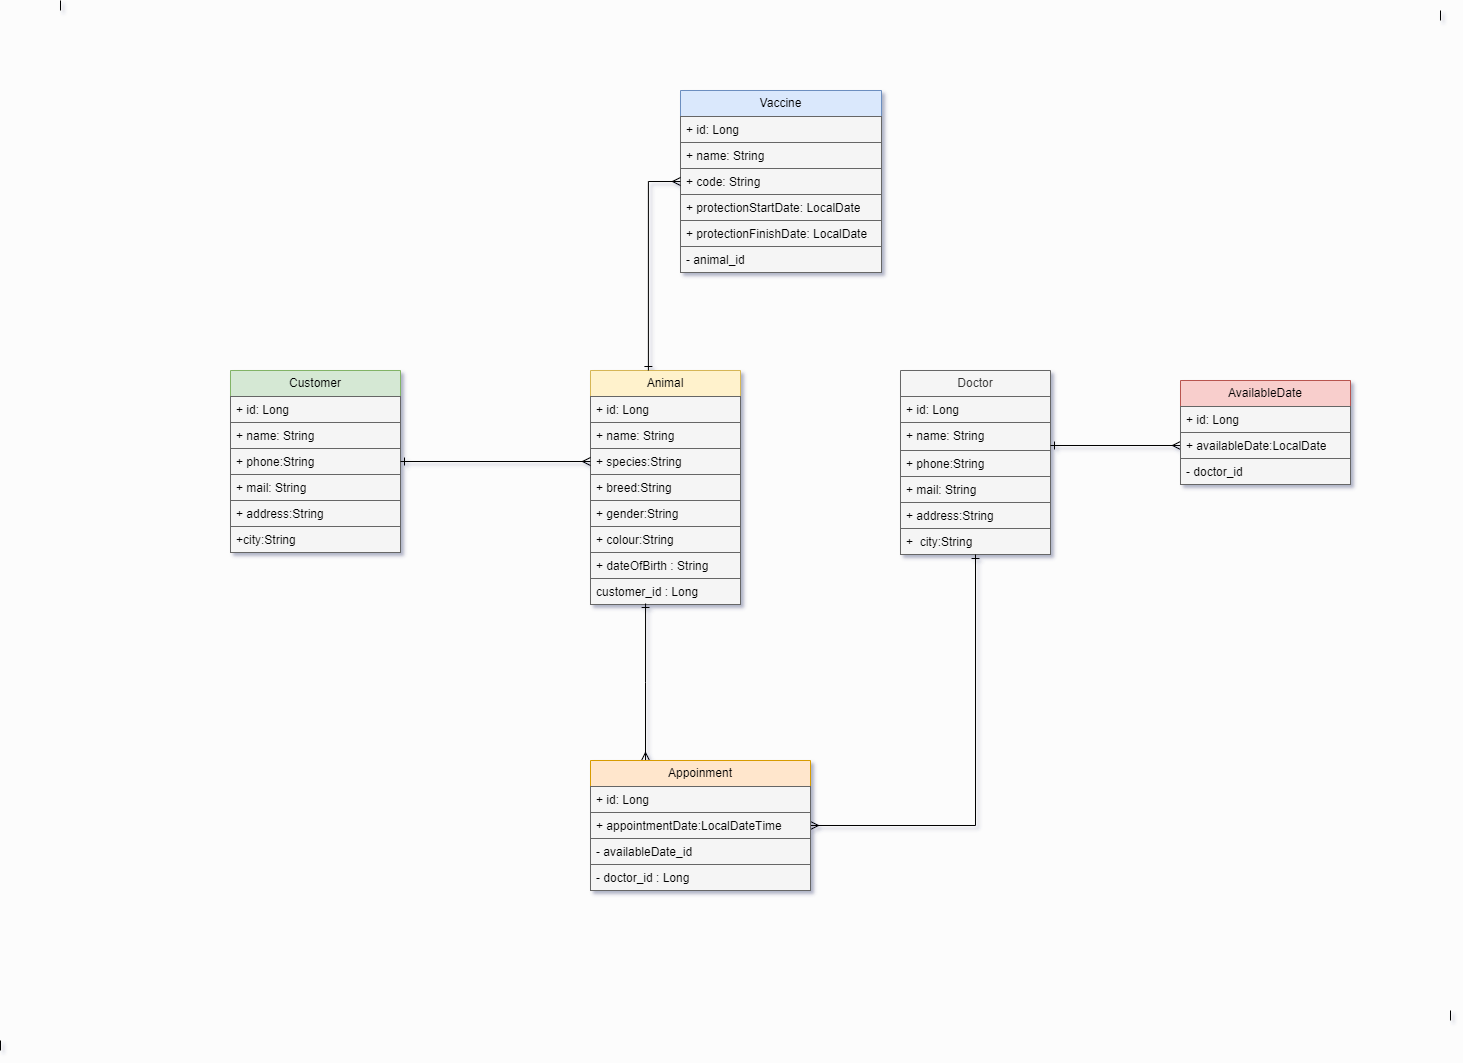

The diagram above was exported from draw.io. Its source (the exported page's mxGraphModel, read from the mxfile embedded in the PNG):
<mxGraphModel dx="2480" dy="1516" grid="1" gridSize="10" guides="1" tooltips="1" connect="1" arrows="1" fold="1" page="1" pageScale="1" pageWidth="1600" pageHeight="1200" background="#FCFCFC" math="0" shadow="1">
  <root>
    <mxCell id="0" />
    <mxCell id="1" parent="0" />
    <mxCell id="wU-Brt0SZ6_RjHJz3Dze-80" value="Animal" style="swimlane;fontStyle=0;childLayout=stackLayout;horizontal=1;startSize=26;fillColor=#fff2cc;horizontalStack=0;resizeParent=1;resizeParentMax=0;resizeLast=0;collapsible=1;marginBottom=0;whiteSpace=wrap;html=1;strokeColor=#d6b656;" parent="1" vertex="1">
      <mxGeometry x="690" y="380" width="150" height="234" as="geometry">
        <mxRectangle x="50" y="320" width="80" height="30" as="alternateBounds" />
      </mxGeometry>
    </mxCell>
    <mxCell id="wU-Brt0SZ6_RjHJz3Dze-81" value="+ id: Long" style="text;strokeColor=#666666;fillColor=#f5f5f5;align=left;verticalAlign=top;spacingLeft=4;spacingRight=4;overflow=hidden;rotatable=0;points=[[0,0.5],[1,0.5]];portConstraint=eastwest;whiteSpace=wrap;html=1;" parent="wU-Brt0SZ6_RjHJz3Dze-80" vertex="1">
      <mxGeometry y="26" width="150" height="26" as="geometry" />
    </mxCell>
    <mxCell id="wU-Brt0SZ6_RjHJz3Dze-82" value="+ name: String" style="text;align=left;verticalAlign=top;spacingLeft=4;spacingRight=4;overflow=hidden;rotatable=0;points=[[0,0.5],[1,0.5]];portConstraint=eastwest;whiteSpace=wrap;html=1;fillColor=#f5f5f5;strokeColor=#666666;" parent="wU-Brt0SZ6_RjHJz3Dze-80" vertex="1">
      <mxGeometry y="52" width="150" height="26" as="geometry" />
    </mxCell>
    <mxCell id="wU-Brt0SZ6_RjHJz3Dze-83" value="+&amp;nbsp;species:String" style="text;strokeColor=#666666;fillColor=#f5f5f5;align=left;verticalAlign=top;spacingLeft=4;spacingRight=4;overflow=hidden;rotatable=0;points=[[0,0.5],[1,0.5]];portConstraint=eastwest;whiteSpace=wrap;html=1;" parent="wU-Brt0SZ6_RjHJz3Dze-80" vertex="1">
      <mxGeometry y="78" width="150" height="26" as="geometry" />
    </mxCell>
    <mxCell id="wU-Brt0SZ6_RjHJz3Dze-84" value="+&amp;nbsp;breed:String" style="text;strokeColor=#666666;fillColor=#f5f5f5;align=left;verticalAlign=top;spacingLeft=4;spacingRight=4;overflow=hidden;rotatable=0;points=[[0,0.5],[1,0.5]];portConstraint=eastwest;whiteSpace=wrap;html=1;" parent="wU-Brt0SZ6_RjHJz3Dze-80" vertex="1">
      <mxGeometry y="104" width="150" height="26" as="geometry" />
    </mxCell>
    <mxCell id="wU-Brt0SZ6_RjHJz3Dze-85" value="+ gender:String" style="text;strokeColor=#666666;fillColor=#f5f5f5;align=left;verticalAlign=top;spacingLeft=4;spacingRight=4;overflow=hidden;rotatable=0;points=[[0,0.5],[1,0.5]];portConstraint=eastwest;whiteSpace=wrap;html=1;" parent="wU-Brt0SZ6_RjHJz3Dze-80" vertex="1">
      <mxGeometry y="130" width="150" height="26" as="geometry" />
    </mxCell>
    <mxCell id="wU-Brt0SZ6_RjHJz3Dze-86" value="+&amp;nbsp;colour:String" style="text;strokeColor=#666666;fillColor=#f5f5f5;align=left;verticalAlign=top;spacingLeft=4;spacingRight=4;overflow=hidden;rotatable=0;points=[[0,0.5],[1,0.5]];portConstraint=eastwest;whiteSpace=wrap;html=1;" parent="wU-Brt0SZ6_RjHJz3Dze-80" vertex="1">
      <mxGeometry y="156" width="150" height="26" as="geometry" />
    </mxCell>
    <mxCell id="wU-Brt0SZ6_RjHJz3Dze-88" value="+ dateOfBirth : String" style="text;strokeColor=#666666;fillColor=#f5f5f5;align=left;verticalAlign=top;spacingLeft=4;spacingRight=4;overflow=hidden;rotatable=0;points=[[0,0.5],[1,0.5]];portConstraint=eastwest;whiteSpace=wrap;html=1;" parent="wU-Brt0SZ6_RjHJz3Dze-80" vertex="1">
      <mxGeometry y="182" width="150" height="26" as="geometry" />
    </mxCell>
    <mxCell id="QWG0BgfXs9FStjENG1wo-4" value="customer_id : Long" style="text;strokeColor=#666666;fillColor=#f5f5f5;align=left;verticalAlign=top;spacingLeft=4;spacingRight=4;overflow=hidden;rotatable=0;points=[[0,0.5],[1,0.5]];portConstraint=eastwest;whiteSpace=wrap;html=1;" parent="wU-Brt0SZ6_RjHJz3Dze-80" vertex="1">
      <mxGeometry y="208" width="150" height="26" as="geometry" />
    </mxCell>
    <mxCell id="wU-Brt0SZ6_RjHJz3Dze-89" value="Customer" style="swimlane;fontStyle=0;childLayout=stackLayout;horizontal=1;startSize=26;fillColor=#d5e8d4;horizontalStack=0;resizeParent=1;resizeParentMax=0;resizeLast=0;collapsible=1;marginBottom=0;whiteSpace=wrap;html=1;strokeColor=#82b366;" parent="1" vertex="1">
      <mxGeometry x="330" y="380" width="170" height="182" as="geometry">
        <mxRectangle x="140" y="70" width="90" height="30" as="alternateBounds" />
      </mxGeometry>
    </mxCell>
    <mxCell id="wU-Brt0SZ6_RjHJz3Dze-90" value="+ id: Long" style="text;strokeColor=#666666;fillColor=#f5f5f5;align=left;verticalAlign=top;spacingLeft=4;spacingRight=4;overflow=hidden;rotatable=0;points=[[0,0.5],[1,0.5]];portConstraint=eastwest;whiteSpace=wrap;html=1;" parent="wU-Brt0SZ6_RjHJz3Dze-89" vertex="1">
      <mxGeometry y="26" width="170" height="26" as="geometry" />
    </mxCell>
    <mxCell id="wU-Brt0SZ6_RjHJz3Dze-91" value="+ name: String" style="text;align=left;verticalAlign=top;spacingLeft=4;spacingRight=4;overflow=hidden;rotatable=0;points=[[0,0.5],[1,0.5]];portConstraint=eastwest;whiteSpace=wrap;html=1;fillColor=#f5f5f5;strokeColor=#666666;" parent="wU-Brt0SZ6_RjHJz3Dze-89" vertex="1">
      <mxGeometry y="52" width="170" height="26" as="geometry" />
    </mxCell>
    <mxCell id="wU-Brt0SZ6_RjHJz3Dze-92" value="+&amp;nbsp;phone:String" style="text;strokeColor=#666666;fillColor=#f5f5f5;align=left;verticalAlign=top;spacingLeft=4;spacingRight=4;overflow=hidden;rotatable=0;points=[[0,0.5],[1,0.5]];portConstraint=eastwest;whiteSpace=wrap;html=1;" parent="wU-Brt0SZ6_RjHJz3Dze-89" vertex="1">
      <mxGeometry y="78" width="170" height="26" as="geometry" />
    </mxCell>
    <mxCell id="wU-Brt0SZ6_RjHJz3Dze-93" value="+&amp;nbsp;mail: String" style="text;strokeColor=#666666;fillColor=#f5f5f5;align=left;verticalAlign=top;spacingLeft=4;spacingRight=4;overflow=hidden;rotatable=0;points=[[0,0.5],[1,0.5]];portConstraint=eastwest;whiteSpace=wrap;html=1;" parent="wU-Brt0SZ6_RjHJz3Dze-89" vertex="1">
      <mxGeometry y="104" width="170" height="26" as="geometry" />
    </mxCell>
    <mxCell id="wU-Brt0SZ6_RjHJz3Dze-94" value="+&amp;nbsp;address:String" style="text;strokeColor=#666666;fillColor=#f5f5f5;align=left;verticalAlign=top;spacingLeft=4;spacingRight=4;overflow=hidden;rotatable=0;points=[[0,0.5],[1,0.5]];portConstraint=eastwest;whiteSpace=wrap;html=1;" parent="wU-Brt0SZ6_RjHJz3Dze-89" vertex="1">
      <mxGeometry y="130" width="170" height="26" as="geometry" />
    </mxCell>
    <mxCell id="wU-Brt0SZ6_RjHJz3Dze-95" value="+city:String" style="text;strokeColor=#666666;fillColor=#f5f5f5;align=left;verticalAlign=top;spacingLeft=4;spacingRight=4;overflow=hidden;rotatable=0;points=[[0,0.5],[1,0.5]];portConstraint=eastwest;whiteSpace=wrap;html=1;" parent="wU-Brt0SZ6_RjHJz3Dze-89" vertex="1">
      <mxGeometry y="156" width="170" height="26" as="geometry" />
    </mxCell>
    <mxCell id="wU-Brt0SZ6_RjHJz3Dze-97" value="Vaccine" style="swimlane;fontStyle=0;childLayout=stackLayout;horizontal=1;startSize=26;fillColor=#dae8fc;horizontalStack=0;resizeParent=1;resizeParentMax=0;resizeLast=0;collapsible=1;marginBottom=0;whiteSpace=wrap;html=1;strokeColor=#6c8ebf;" parent="1" vertex="1">
      <mxGeometry x="780" y="100" width="201" height="182" as="geometry">
        <mxRectangle x="339" y="70" width="80" height="30" as="alternateBounds" />
      </mxGeometry>
    </mxCell>
    <mxCell id="wU-Brt0SZ6_RjHJz3Dze-98" value="+ id: Long" style="text;strokeColor=#666666;fillColor=#f5f5f5;align=left;verticalAlign=top;spacingLeft=4;spacingRight=4;overflow=hidden;rotatable=0;points=[[0,0.5],[1,0.5]];portConstraint=eastwest;whiteSpace=wrap;html=1;" parent="wU-Brt0SZ6_RjHJz3Dze-97" vertex="1">
      <mxGeometry y="26" width="201" height="26" as="geometry" />
    </mxCell>
    <mxCell id="wU-Brt0SZ6_RjHJz3Dze-105" value="+ name: String " style="text;align=left;verticalAlign=top;spacingLeft=4;spacingRight=4;overflow=hidden;rotatable=0;points=[[0,0.5],[1,0.5]];portConstraint=eastwest;whiteSpace=wrap;html=1;fillColor=#f5f5f5;strokeColor=#666666;" parent="wU-Brt0SZ6_RjHJz3Dze-97" vertex="1">
      <mxGeometry y="52" width="201" height="26" as="geometry" />
    </mxCell>
    <mxCell id="wU-Brt0SZ6_RjHJz3Dze-99" value="+ code: String" style="text;align=left;verticalAlign=top;spacingLeft=4;spacingRight=4;overflow=hidden;rotatable=0;points=[[0,0.5],[1,0.5]];portConstraint=eastwest;whiteSpace=wrap;html=1;fillColor=#f5f5f5;strokeColor=#666666;" parent="wU-Brt0SZ6_RjHJz3Dze-97" vertex="1">
      <mxGeometry y="78" width="201" height="26" as="geometry" />
    </mxCell>
    <mxCell id="wU-Brt0SZ6_RjHJz3Dze-100" value="+&amp;nbsp;protectionStartDate: LocalDate" style="text;strokeColor=#666666;fillColor=#f5f5f5;align=left;verticalAlign=top;spacingLeft=4;spacingRight=4;overflow=hidden;rotatable=0;points=[[0,0.5],[1,0.5]];portConstraint=eastwest;whiteSpace=wrap;html=1;" parent="wU-Brt0SZ6_RjHJz3Dze-97" vertex="1">
      <mxGeometry y="104" width="201" height="26" as="geometry" />
    </mxCell>
    <mxCell id="wU-Brt0SZ6_RjHJz3Dze-104" value="+&amp;nbsp;protectionFinishDate: LocalDate" style="text;strokeColor=#666666;fillColor=#f5f5f5;align=left;verticalAlign=top;spacingLeft=4;spacingRight=4;overflow=hidden;rotatable=0;points=[[0,0.5],[1,0.5]];portConstraint=eastwest;whiteSpace=wrap;html=1;" parent="wU-Brt0SZ6_RjHJz3Dze-97" vertex="1">
      <mxGeometry y="130" width="201" height="26" as="geometry" />
    </mxCell>
    <mxCell id="QWG0BgfXs9FStjENG1wo-5" value="- animal_id" style="text;strokeColor=#666666;fillColor=#f5f5f5;align=left;verticalAlign=top;spacingLeft=4;spacingRight=4;overflow=hidden;rotatable=0;points=[[0,0.5],[1,0.5]];portConstraint=eastwest;whiteSpace=wrap;html=1;" parent="wU-Brt0SZ6_RjHJz3Dze-97" vertex="1">
      <mxGeometry y="156" width="201" height="26" as="geometry" />
    </mxCell>
    <mxCell id="wU-Brt0SZ6_RjHJz3Dze-106" value="Doctor" style="swimlane;fontStyle=0;childLayout=stackLayout;horizontal=1;startSize=26;fillColor=#f5f5f5;horizontalStack=0;resizeParent=1;resizeParentMax=0;resizeLast=0;collapsible=1;marginBottom=0;whiteSpace=wrap;html=1;strokeColor=#666666;fontColor=#333333;" parent="1" vertex="1">
      <mxGeometry x="1000" y="380" width="150" height="184" as="geometry">
        <mxRectangle x="50" y="320" width="80" height="30" as="alternateBounds" />
      </mxGeometry>
    </mxCell>
    <mxCell id="wU-Brt0SZ6_RjHJz3Dze-107" value="+ id: Long" style="text;strokeColor=#666666;fillColor=#f5f5f5;align=left;verticalAlign=top;spacingLeft=4;spacingRight=4;overflow=hidden;rotatable=0;points=[[0,0.5],[1,0.5]];portConstraint=eastwest;whiteSpace=wrap;html=1;" parent="wU-Brt0SZ6_RjHJz3Dze-106" vertex="1">
      <mxGeometry y="26" width="150" height="26" as="geometry" />
    </mxCell>
    <mxCell id="wU-Brt0SZ6_RjHJz3Dze-108" value="+ name: String" style="text;align=left;verticalAlign=top;spacingLeft=4;spacingRight=4;overflow=hidden;rotatable=0;points=[[0,0.5],[1,0.5]];portConstraint=eastwest;whiteSpace=wrap;html=1;fillColor=#f5f5f5;strokeColor=#666666;" parent="wU-Brt0SZ6_RjHJz3Dze-106" vertex="1">
      <mxGeometry y="52" width="150" height="28" as="geometry" />
    </mxCell>
    <mxCell id="wU-Brt0SZ6_RjHJz3Dze-109" value="+&amp;nbsp;phone:String" style="text;strokeColor=#666666;fillColor=#f5f5f5;align=left;verticalAlign=top;spacingLeft=4;spacingRight=4;overflow=hidden;rotatable=0;points=[[0,0.5],[1,0.5]];portConstraint=eastwest;whiteSpace=wrap;html=1;" parent="wU-Brt0SZ6_RjHJz3Dze-106" vertex="1">
      <mxGeometry y="80" width="150" height="26" as="geometry" />
    </mxCell>
    <mxCell id="wU-Brt0SZ6_RjHJz3Dze-110" value="+&amp;nbsp;mail: String" style="text;strokeColor=#666666;fillColor=#f5f5f5;align=left;verticalAlign=top;spacingLeft=4;spacingRight=4;overflow=hidden;rotatable=0;points=[[0,0.5],[1,0.5]];portConstraint=eastwest;whiteSpace=wrap;html=1;" parent="wU-Brt0SZ6_RjHJz3Dze-106" vertex="1">
      <mxGeometry y="106" width="150" height="26" as="geometry" />
    </mxCell>
    <mxCell id="wU-Brt0SZ6_RjHJz3Dze-111" value="+&amp;nbsp;address:String" style="text;strokeColor=#666666;fillColor=#f5f5f5;align=left;verticalAlign=top;spacingLeft=4;spacingRight=4;overflow=hidden;rotatable=0;points=[[0,0.5],[1,0.5]];portConstraint=eastwest;whiteSpace=wrap;html=1;" parent="wU-Brt0SZ6_RjHJz3Dze-106" vertex="1">
      <mxGeometry y="132" width="150" height="26" as="geometry" />
    </mxCell>
    <mxCell id="wU-Brt0SZ6_RjHJz3Dze-112" value="+&amp;nbsp; city:String" style="text;strokeColor=#666666;fillColor=#f5f5f5;align=left;verticalAlign=top;spacingLeft=4;spacingRight=4;overflow=hidden;rotatable=0;points=[[0,0.5],[1,0.5]];portConstraint=eastwest;whiteSpace=wrap;html=1;" parent="wU-Brt0SZ6_RjHJz3Dze-106" vertex="1">
      <mxGeometry y="158" width="150" height="26" as="geometry" />
    </mxCell>
    <mxCell id="QWG0BgfXs9FStjENG1wo-20" style="edgeStyle=orthogonalEdgeStyle;rounded=0;orthogonalLoop=1;jettySize=auto;html=1;exitX=1;exitY=0.5;exitDx=0;exitDy=0;entryX=0.5;entryY=1;entryDx=0;entryDy=0;startArrow=ERmany;startFill=0;endArrow=ERone;endFill=0;" parent="1" source="wU-Brt0SZ6_RjHJz3Dze-121" target="wU-Brt0SZ6_RjHJz3Dze-106" edge="1">
      <mxGeometry relative="1" as="geometry" />
    </mxCell>
    <mxCell id="Yz92n19qEJCEWEW04loB-6" style="edgeStyle=orthogonalEdgeStyle;rounded=0;orthogonalLoop=1;jettySize=auto;html=1;exitX=0.25;exitY=0;exitDx=0;exitDy=0;entryX=0.367;entryY=0.962;entryDx=0;entryDy=0;entryPerimeter=0;startArrow=ERmany;startFill=0;endArrow=ERone;endFill=0;" edge="1" parent="1" source="wU-Brt0SZ6_RjHJz3Dze-121" target="QWG0BgfXs9FStjENG1wo-4">
      <mxGeometry relative="1" as="geometry">
        <mxPoint x="744.9230769230769" y="620" as="targetPoint" />
      </mxGeometry>
    </mxCell>
    <mxCell id="wU-Brt0SZ6_RjHJz3Dze-121" value="Appoinment" style="swimlane;fontStyle=0;childLayout=stackLayout;horizontal=1;startSize=26;fillColor=#ffe6cc;horizontalStack=0;resizeParent=1;resizeParentMax=0;resizeLast=0;collapsible=1;marginBottom=0;whiteSpace=wrap;html=1;strokeColor=#d79b00;" parent="1" vertex="1">
      <mxGeometry x="690" y="770" width="220" height="130" as="geometry">
        <mxRectangle x="50" y="320" width="80" height="30" as="alternateBounds" />
      </mxGeometry>
    </mxCell>
    <mxCell id="wU-Brt0SZ6_RjHJz3Dze-122" value="+ id: Long" style="text;strokeColor=#666666;fillColor=#f5f5f5;align=left;verticalAlign=top;spacingLeft=4;spacingRight=4;overflow=hidden;rotatable=0;points=[[0,0.5],[1,0.5]];portConstraint=eastwest;whiteSpace=wrap;html=1;" parent="wU-Brt0SZ6_RjHJz3Dze-121" vertex="1">
      <mxGeometry y="26" width="220" height="26" as="geometry" />
    </mxCell>
    <mxCell id="wU-Brt0SZ6_RjHJz3Dze-123" value="+&amp;nbsp;appointmentDate:LocalDateTime" style="text;align=left;verticalAlign=top;spacingLeft=4;spacingRight=4;overflow=hidden;rotatable=0;points=[[0,0.5],[1,0.5]];portConstraint=eastwest;whiteSpace=wrap;html=1;fillColor=#f5f5f5;strokeColor=#666666;" parent="wU-Brt0SZ6_RjHJz3Dze-121" vertex="1">
      <mxGeometry y="52" width="220" height="26" as="geometry" />
    </mxCell>
    <mxCell id="QWG0BgfXs9FStjENG1wo-11" value="- availableDate_id" style="text;align=left;verticalAlign=top;spacingLeft=4;spacingRight=4;overflow=hidden;rotatable=0;points=[[0,0.5],[1,0.5]];portConstraint=eastwest;whiteSpace=wrap;html=1;fillColor=#f5f5f5;strokeColor=#666666;" parent="wU-Brt0SZ6_RjHJz3Dze-121" vertex="1">
      <mxGeometry y="78" width="220" height="26" as="geometry" />
    </mxCell>
    <mxCell id="QWG0BgfXs9FStjENG1wo-12" value="- doctor_id : Long" style="text;align=left;verticalAlign=top;spacingLeft=4;spacingRight=4;overflow=hidden;rotatable=0;points=[[0,0.5],[1,0.5]];portConstraint=eastwest;whiteSpace=wrap;html=1;fillColor=#f5f5f5;strokeColor=#666666;" parent="wU-Brt0SZ6_RjHJz3Dze-121" vertex="1">
      <mxGeometry y="104" width="220" height="26" as="geometry" />
    </mxCell>
    <mxCell id="wU-Brt0SZ6_RjHJz3Dze-128" value="&lt;div style=&quot;text-align: start;&quot;&gt;AvailableDate&lt;/div&gt;" style="swimlane;fontStyle=0;childLayout=stackLayout;horizontal=1;startSize=26;fillColor=#f8cecc;horizontalStack=0;resizeParent=1;resizeParentMax=0;resizeLast=0;collapsible=1;marginBottom=0;whiteSpace=wrap;html=1;strokeColor=#b85450;" parent="1" vertex="1">
      <mxGeometry x="1280" y="390" width="170" height="104" as="geometry">
        <mxRectangle x="50" y="320" width="80" height="30" as="alternateBounds" />
      </mxGeometry>
    </mxCell>
    <mxCell id="wU-Brt0SZ6_RjHJz3Dze-129" value="+ id: Long" style="text;strokeColor=#666666;fillColor=#f5f5f5;align=left;verticalAlign=top;spacingLeft=4;spacingRight=4;overflow=hidden;rotatable=0;points=[[0,0.5],[1,0.5]];portConstraint=eastwest;whiteSpace=wrap;html=1;" parent="wU-Brt0SZ6_RjHJz3Dze-128" vertex="1">
      <mxGeometry y="26" width="170" height="26" as="geometry" />
    </mxCell>
    <mxCell id="QWG0BgfXs9FStjENG1wo-19" style="edgeStyle=orthogonalEdgeStyle;rounded=0;orthogonalLoop=1;jettySize=auto;html=1;exitX=0;exitY=0.5;exitDx=0;exitDy=0;startArrow=ERmany;startFill=0;endArrow=ERone;endFill=0;" parent="wU-Brt0SZ6_RjHJz3Dze-128" source="wU-Brt0SZ6_RjHJz3Dze-130" edge="1">
      <mxGeometry relative="1" as="geometry">
        <mxPoint x="-130" y="65" as="targetPoint" />
      </mxGeometry>
    </mxCell>
    <mxCell id="wU-Brt0SZ6_RjHJz3Dze-130" value="+&amp;nbsp;availableDate:LocalDate" style="text;align=left;verticalAlign=top;spacingLeft=4;spacingRight=4;overflow=hidden;rotatable=0;points=[[0,0.5],[1,0.5]];portConstraint=eastwest;whiteSpace=wrap;html=1;fillColor=#f5f5f5;strokeColor=#666666;" parent="wU-Brt0SZ6_RjHJz3Dze-128" vertex="1">
      <mxGeometry y="52" width="170" height="26" as="geometry" />
    </mxCell>
    <mxCell id="QWG0BgfXs9FStjENG1wo-8" value="- doctor_id" style="text;align=left;verticalAlign=top;spacingLeft=4;spacingRight=4;overflow=hidden;rotatable=0;points=[[0,0.5],[1,0.5]];portConstraint=eastwest;whiteSpace=wrap;html=1;fillColor=#f5f5f5;strokeColor=#666666;" parent="wU-Brt0SZ6_RjHJz3Dze-128" vertex="1">
      <mxGeometry y="78" width="170" height="26" as="geometry" />
    </mxCell>
    <mxCell id="QWG0BgfXs9FStjENG1wo-15" value="" style="ellipse;whiteSpace=wrap;html=1;" parent="1" vertex="1">
      <mxGeometry x="210" y="230" height="20" as="geometry" />
    </mxCell>
    <mxCell id="QWG0BgfXs9FStjENG1wo-16" value="" style="ellipse;whiteSpace=wrap;html=1;" parent="1" vertex="1">
      <mxGeometry x="1130" y="554" height="10" as="geometry" />
    </mxCell>
    <mxCell id="QWG0BgfXs9FStjENG1wo-17" value="" style="ellipse;whiteSpace=wrap;html=1;" parent="1" vertex="1">
      <mxGeometry x="1340" y="654" width="20" as="geometry" />
    </mxCell>
    <mxCell id="QWG0BgfXs9FStjENG1wo-18" style="edgeStyle=orthogonalEdgeStyle;rounded=0;orthogonalLoop=1;jettySize=auto;html=1;exitX=0;exitY=0.5;exitDx=0;exitDy=0;entryX=0.386;entryY=0;entryDx=0;entryDy=0;entryPerimeter=0;startArrow=ERmany;startFill=0;endArrow=ERone;endFill=0;" parent="1" source="wU-Brt0SZ6_RjHJz3Dze-99" target="wU-Brt0SZ6_RjHJz3Dze-80" edge="1">
      <mxGeometry relative="1" as="geometry" />
    </mxCell>
    <mxCell id="QWG0BgfXs9FStjENG1wo-23" value="" style="rounded=1;whiteSpace=wrap;html=1;" parent="1" vertex="1">
      <mxGeometry x="210" y="130" height="10" as="geometry" />
    </mxCell>
    <mxCell id="Yz92n19qEJCEWEW04loB-3" style="edgeStyle=orthogonalEdgeStyle;rounded=0;orthogonalLoop=1;jettySize=auto;html=1;exitX=1;exitY=0.5;exitDx=0;exitDy=0;endArrow=ERmany;endFill=0;startArrow=ERone;startFill=0;" edge="1" parent="1" source="wU-Brt0SZ6_RjHJz3Dze-92" target="wU-Brt0SZ6_RjHJz3Dze-83">
      <mxGeometry relative="1" as="geometry" />
    </mxCell>
    <mxCell id="Yz92n19qEJCEWEW04loB-7" value="" style="endArrow=none;html=1;rounded=0;" edge="1" parent="1">
      <mxGeometry width="50" height="50" relative="1" as="geometry">
        <mxPoint x="160" y="20" as="sourcePoint" />
        <mxPoint x="160" y="10" as="targetPoint" />
        <Array as="points" />
      </mxGeometry>
    </mxCell>
    <mxCell id="Yz92n19qEJCEWEW04loB-8" value="" style="endArrow=none;html=1;rounded=0;" edge="1" parent="1">
      <mxGeometry width="50" height="50" relative="1" as="geometry">
        <mxPoint x="1540" y="30" as="sourcePoint" />
        <mxPoint x="1540" y="20" as="targetPoint" />
        <Array as="points" />
      </mxGeometry>
    </mxCell>
    <mxCell id="Yz92n19qEJCEWEW04loB-9" value="" style="endArrow=none;html=1;rounded=0;" edge="1" parent="1">
      <mxGeometry width="50" height="50" relative="1" as="geometry">
        <mxPoint x="1550" y="1030" as="sourcePoint" />
        <mxPoint x="1550" y="1020" as="targetPoint" />
        <Array as="points" />
      </mxGeometry>
    </mxCell>
    <mxCell id="Yz92n19qEJCEWEW04loB-10" value="" style="endArrow=none;html=1;rounded=0;" edge="1" parent="1">
      <mxGeometry width="50" height="50" relative="1" as="geometry">
        <mxPoint x="100" y="1060" as="sourcePoint" />
        <mxPoint x="100" y="1050" as="targetPoint" />
        <Array as="points" />
      </mxGeometry>
    </mxCell>
  </root>
</mxGraphModel>